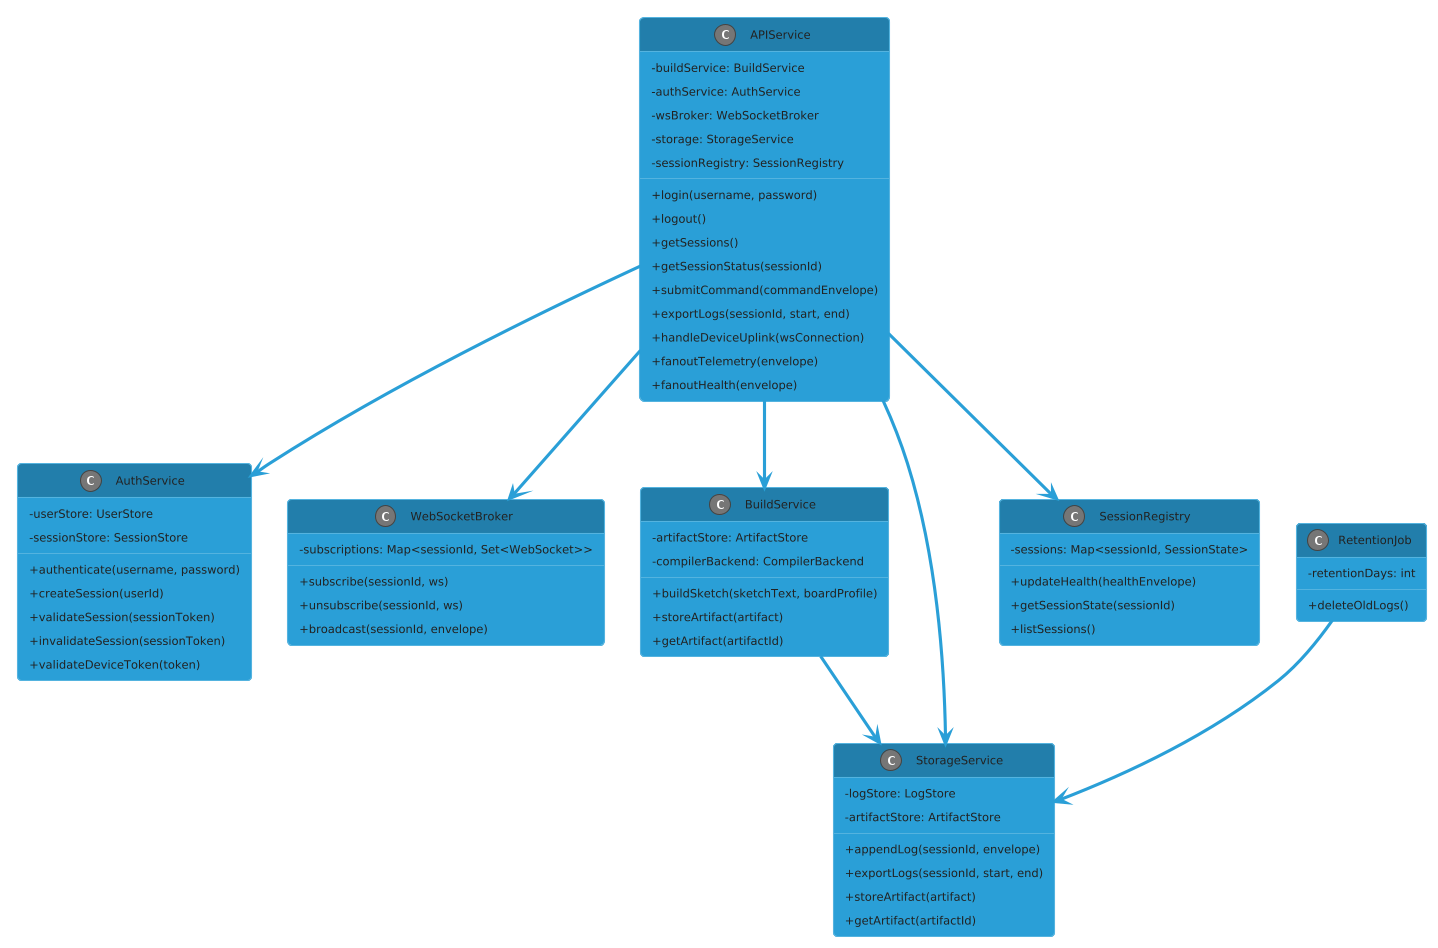

The diagram above was rendered by PlantUML. Its source (embedded in the PNG):
@startuml
!theme cyborg
skinparam classAttributeIconSize 0

class APIService {
  - buildService: BuildService
  - authService: AuthService
  - wsBroker: WebSocketBroker
  - storage: StorageService
  - sessionRegistry: SessionRegistry

  + login(username, password)
  + logout()
  + getSessions()
  + getSessionStatus(sessionId)
  + submitCommand(commandEnvelope)
  + exportLogs(sessionId, start, end)
  + handleDeviceUplink(wsConnection)
  + fanoutTelemetry(envelope)
  + fanoutHealth(envelope)
}

class AuthService {
  - userStore: UserStore
  - sessionStore: SessionStore

  + authenticate(username, password)
  + createSession(userId)
  + validateSession(sessionToken)
  + invalidateSession(sessionToken)
  + validateDeviceToken(token)
}

class WebSocketBroker {
  - subscriptions: Map<sessionId, Set<WebSocket>>

  + subscribe(sessionId, ws)
  + unsubscribe(sessionId, ws)
  + broadcast(sessionId, envelope)
}

class BuildService {
  - artifactStore: ArtifactStore
  - compilerBackend: CompilerBackend

  + buildSketch(sketchText, boardProfile)
  + storeArtifact(artifact)
  + getArtifact(artifactId)
}

class StorageService {
  - logStore: LogStore
  - artifactStore: ArtifactStore

  + appendLog(sessionId, envelope)
  + exportLogs(sessionId, start, end)
  + storeArtifact(artifact)
  + getArtifact(artifactId)
}

class RetentionJob {
  - retentionDays: int

  + deleteOldLogs()
}

class SessionRegistry {
  - sessions: Map<sessionId, SessionState>

  + updateHealth(healthEnvelope)
  + getSessionState(sessionId)
  + listSessions()
}

APIService --> AuthService
APIService --> WebSocketBroker
APIService --> BuildService
APIService --> StorageService
APIService --> SessionRegistry

BuildService --> StorageService
RetentionJob --> StorageService
@enduml